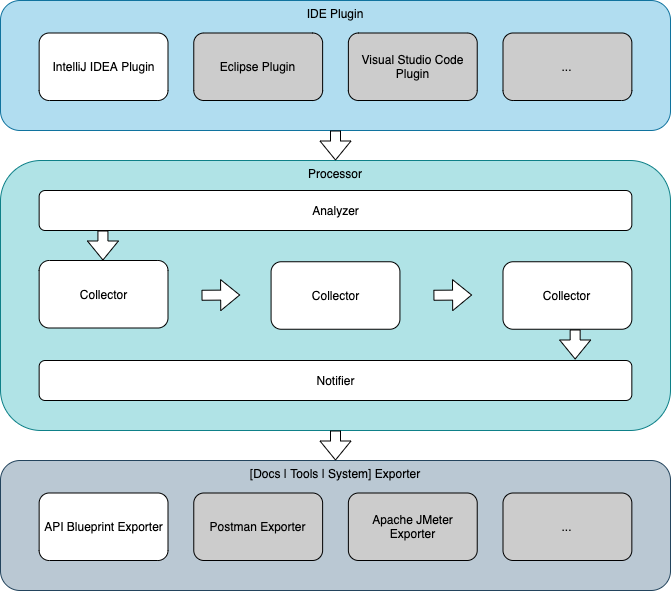

The diagram above was exported from draw.io. Its source (the exported page's mxGraphModel, read from the mxfile embedded in the PNG):
<mxGraphModel dx="946" dy="614" grid="1" gridSize="10" guides="1" tooltips="1" connect="1" arrows="1" fold="1" page="1" pageScale="1" pageWidth="827" pageHeight="1169" math="0" shadow="0">
  <root>
    <mxCell id="0" />
    <mxCell id="1" parent="0" />
    <mxCell id="67LIQPAo-SXe3fpJ-ZJr-31" value="" style="group" parent="1" vertex="1" connectable="0">
      <mxGeometry x="80" y="40" width="670" height="590" as="geometry" />
    </mxCell>
    <mxCell id="67LIQPAo-SXe3fpJ-ZJr-1" value="IDE Plugin" style="rounded=1;whiteSpace=wrap;html=1;verticalAlign=top;fillColor=#b1ddf0;strokeColor=#10739e;" parent="67LIQPAo-SXe3fpJ-ZJr-31" vertex="1">
      <mxGeometry width="670.0000000000001" height="130" as="geometry" />
    </mxCell>
    <mxCell id="67LIQPAo-SXe3fpJ-ZJr-2" value="IntelliJ IDEA Plugin" style="rounded=1;whiteSpace=wrap;html=1;" parent="67LIQPAo-SXe3fpJ-ZJr-31" vertex="1">
      <mxGeometry x="38.653846153846175" y="32.5" width="128.8461538461539" height="67.5" as="geometry" />
    </mxCell>
    <mxCell id="67LIQPAo-SXe3fpJ-ZJr-3" value="Eclipse Plugin" style="rounded=1;whiteSpace=wrap;html=1;fillColor=#CCCCCC;" parent="67LIQPAo-SXe3fpJ-ZJr-31" vertex="1">
      <mxGeometry x="193.2692307692308" y="32.5" width="128.8461538461539" height="67.5" as="geometry" />
    </mxCell>
    <mxCell id="67LIQPAo-SXe3fpJ-ZJr-4" value="Visual Studio Code Plugin" style="rounded=1;whiteSpace=wrap;html=1;fillColor=#CCCCCC;" parent="67LIQPAo-SXe3fpJ-ZJr-31" vertex="1">
      <mxGeometry x="347.88461538461553" y="32.5" width="128.8461538461539" height="67.5" as="geometry" />
    </mxCell>
    <mxCell id="67LIQPAo-SXe3fpJ-ZJr-5" value="..." style="rounded=1;whiteSpace=wrap;html=1;fillColor=#CCCCCC;" parent="67LIQPAo-SXe3fpJ-ZJr-31" vertex="1">
      <mxGeometry x="502.5000000000001" y="32.5" width="128.8461538461539" height="67.5" as="geometry" />
    </mxCell>
    <mxCell id="67LIQPAo-SXe3fpJ-ZJr-6" value="Processor" style="rounded=1;whiteSpace=wrap;html=1;verticalAlign=top;fillColor=#b0e3e6;strokeColor=#0e8088;" parent="67LIQPAo-SXe3fpJ-ZJr-31" vertex="1">
      <mxGeometry y="160" width="670.0000000000001" height="270" as="geometry" />
    </mxCell>
    <mxCell id="67LIQPAo-SXe3fpJ-ZJr-7" value="Analyzer" style="rounded=1;whiteSpace=wrap;html=1;" parent="67LIQPAo-SXe3fpJ-ZJr-31" vertex="1">
      <mxGeometry x="38.653846153846175" y="190" width="592.692307692308" height="40" as="geometry" />
    </mxCell>
    <mxCell id="67LIQPAo-SXe3fpJ-ZJr-8" value="Notifier" style="rounded=1;whiteSpace=wrap;html=1;" parent="67LIQPAo-SXe3fpJ-ZJr-31" vertex="1">
      <mxGeometry x="38.653846153846175" y="360" width="592.692307692308" height="40" as="geometry" />
    </mxCell>
    <mxCell id="67LIQPAo-SXe3fpJ-ZJr-10" value="Collector" style="rounded=1;whiteSpace=wrap;html=1;" parent="67LIQPAo-SXe3fpJ-ZJr-31" vertex="1">
      <mxGeometry x="38.653846153846175" y="260" width="128.8461538461539" height="67.5" as="geometry" />
    </mxCell>
    <mxCell id="67LIQPAo-SXe3fpJ-ZJr-12" value="Collector" style="rounded=1;whiteSpace=wrap;html=1;" parent="67LIQPAo-SXe3fpJ-ZJr-31" vertex="1">
      <mxGeometry x="270.57692307692315" y="261.25" width="128.8461538461539" height="67.5" as="geometry" />
    </mxCell>
    <mxCell id="67LIQPAo-SXe3fpJ-ZJr-13" value="Collector" style="rounded=1;whiteSpace=wrap;html=1;" parent="67LIQPAo-SXe3fpJ-ZJr-31" vertex="1">
      <mxGeometry x="502.5000000000001" y="261.25" width="128.8461538461539" height="67.5" as="geometry" />
    </mxCell>
    <mxCell id="67LIQPAo-SXe3fpJ-ZJr-14" value="[Docs | Tools | System] Exporter" style="rounded=1;whiteSpace=wrap;html=1;verticalAlign=top;fillColor=#bac8d3;strokeColor=#23445d;" parent="67LIQPAo-SXe3fpJ-ZJr-31" vertex="1">
      <mxGeometry y="460" width="670.0000000000001" height="130" as="geometry" />
    </mxCell>
    <mxCell id="67LIQPAo-SXe3fpJ-ZJr-15" value="API Blueprint Exporter" style="rounded=1;whiteSpace=wrap;html=1;" parent="67LIQPAo-SXe3fpJ-ZJr-31" vertex="1">
      <mxGeometry x="38.653846153846175" y="492.5" width="128.8461538461539" height="67.5" as="geometry" />
    </mxCell>
    <mxCell id="67LIQPAo-SXe3fpJ-ZJr-16" value="Postman Exporter" style="rounded=1;whiteSpace=wrap;html=1;fillColor=#CCCCCC;" parent="67LIQPAo-SXe3fpJ-ZJr-31" vertex="1">
      <mxGeometry x="193.2692307692308" y="492.5" width="128.8461538461539" height="67.5" as="geometry" />
    </mxCell>
    <mxCell id="67LIQPAo-SXe3fpJ-ZJr-17" value="Apache JMeter Exporter" style="rounded=1;whiteSpace=wrap;html=1;fillColor=#CCCCCC;" parent="67LIQPAo-SXe3fpJ-ZJr-31" vertex="1">
      <mxGeometry x="347.88461538461553" y="492.5" width="128.8461538461539" height="67.5" as="geometry" />
    </mxCell>
    <mxCell id="67LIQPAo-SXe3fpJ-ZJr-18" value="..." style="rounded=1;whiteSpace=wrap;html=1;fillColor=#CCCCCC;" parent="67LIQPAo-SXe3fpJ-ZJr-31" vertex="1">
      <mxGeometry x="502.5000000000001" y="492.5" width="128.8461538461539" height="67.5" as="geometry" />
    </mxCell>
    <mxCell id="67LIQPAo-SXe3fpJ-ZJr-22" value="" style="shape=flexArrow;endArrow=classic;html=1;" parent="67LIQPAo-SXe3fpJ-ZJr-31" edge="1">
      <mxGeometry width="50" height="50" relative="1" as="geometry">
        <mxPoint x="335.00000000000006" y="130" as="sourcePoint" />
        <mxPoint x="335.00000000000006" y="160" as="targetPoint" />
      </mxGeometry>
    </mxCell>
    <mxCell id="67LIQPAo-SXe3fpJ-ZJr-24" value="" style="shape=flexArrow;endArrow=classic;html=1;fillColor=#ffffff;" parent="67LIQPAo-SXe3fpJ-ZJr-31" edge="1">
      <mxGeometry width="50" height="50" relative="1" as="geometry">
        <mxPoint x="102.43269230769235" y="230" as="sourcePoint" />
        <mxPoint x="102.43269230769235" y="260" as="targetPoint" />
      </mxGeometry>
    </mxCell>
    <mxCell id="67LIQPAo-SXe3fpJ-ZJr-25" value="" style="shape=flexArrow;endArrow=classic;html=1;fillColor=#ffffff;" parent="67LIQPAo-SXe3fpJ-ZJr-31" edge="1">
      <mxGeometry width="50" height="50" relative="1" as="geometry">
        <mxPoint x="574.6538461538463" y="329" as="sourcePoint" />
        <mxPoint x="574.6538461538463" y="359" as="targetPoint" />
      </mxGeometry>
    </mxCell>
    <mxCell id="67LIQPAo-SXe3fpJ-ZJr-26" value="" style="shape=flexArrow;endArrow=classic;html=1;" parent="67LIQPAo-SXe3fpJ-ZJr-31" edge="1">
      <mxGeometry width="50" height="50" relative="1" as="geometry">
        <mxPoint x="335.00000000000006" y="430" as="sourcePoint" />
        <mxPoint x="335.00000000000006" y="460" as="targetPoint" />
      </mxGeometry>
    </mxCell>
    <mxCell id="67LIQPAo-SXe3fpJ-ZJr-29" value="" style="shape=flexArrow;endArrow=classic;html=1;fillColor=#ffffff;" parent="67LIQPAo-SXe3fpJ-ZJr-31" edge="1">
      <mxGeometry width="50" height="50" relative="1" as="geometry">
        <mxPoint x="432.92307692307713" y="294.75" as="sourcePoint" />
        <mxPoint x="471.57692307692326" y="294.5" as="targetPoint" />
      </mxGeometry>
    </mxCell>
    <mxCell id="67LIQPAo-SXe3fpJ-ZJr-30" value="" style="shape=flexArrow;endArrow=classic;html=1;fillColor=#ffffff;" parent="67LIQPAo-SXe3fpJ-ZJr-31" edge="1">
      <mxGeometry width="50" height="50" relative="1" as="geometry">
        <mxPoint x="201.00000000000006" y="294.75" as="sourcePoint" />
        <mxPoint x="239.65384615384622" y="294.5" as="targetPoint" />
      </mxGeometry>
    </mxCell>
  </root>
</mxGraphModel>